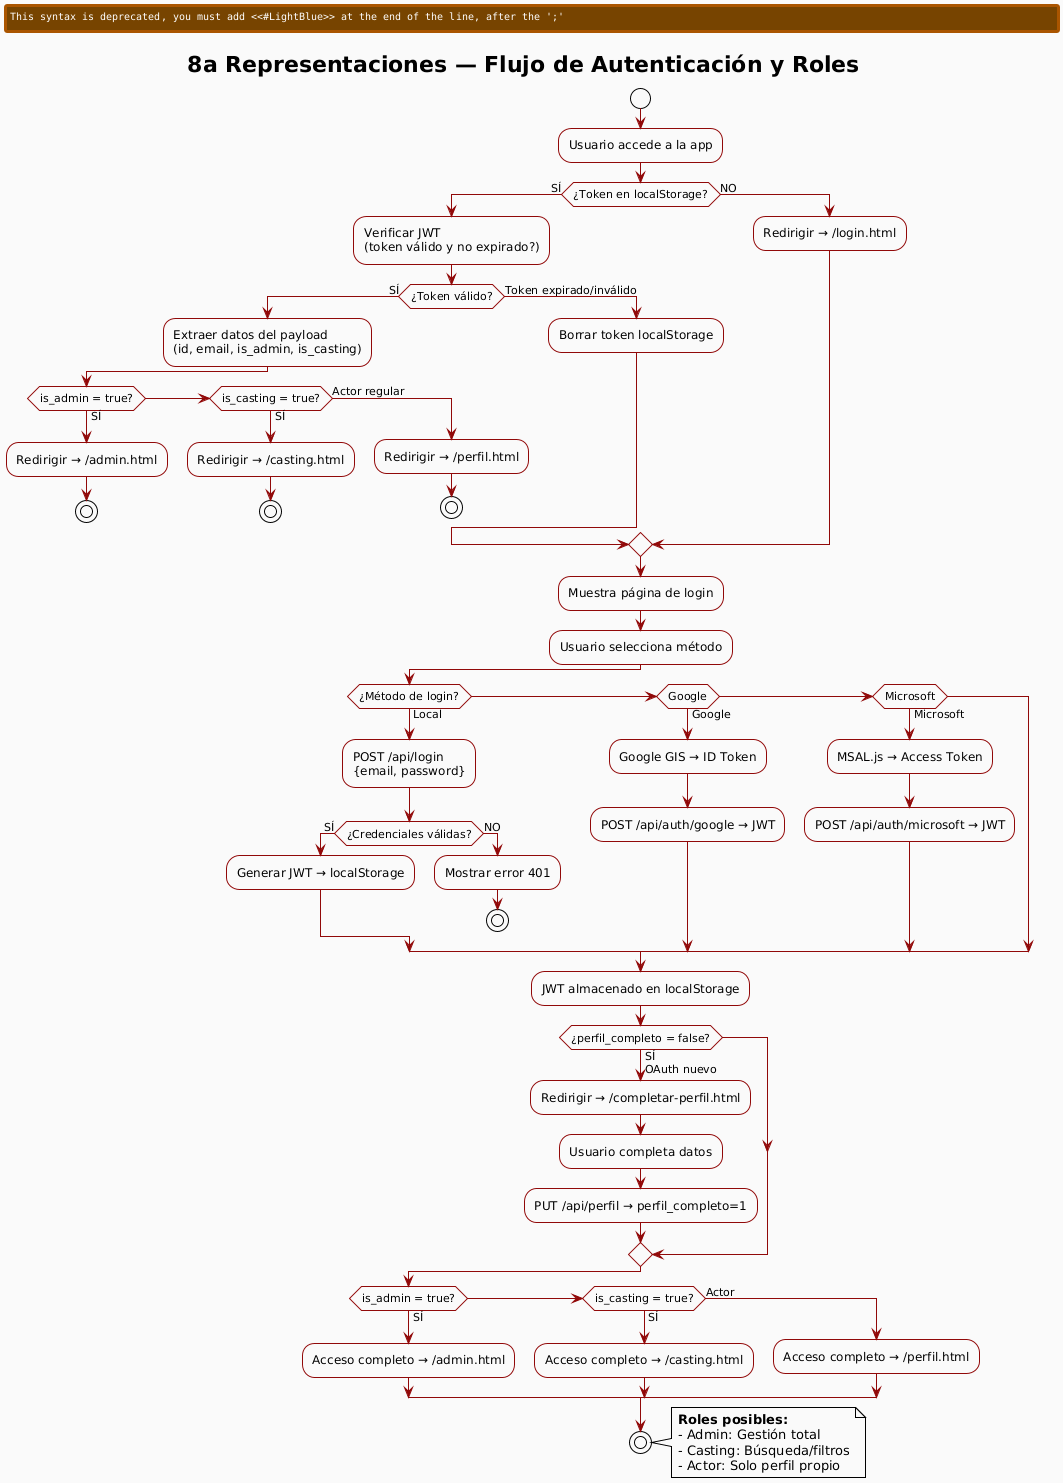

The diagram above was rendered by PlantUML. Its source (embedded in the PNG):
@startuml
!theme plain
skinparam backgroundColor #FAFAFA
skinparam ActivityBorderColor #910909
skinparam ActivityBackgroundColor #FFFFFF
skinparam ArrowColor #910909
skinparam DecisionBackgroundColor #FFE6E6
skinparam DecisionBorderColor #910909

title 8a Representaciones — Flujo de Autenticación y Roles

start

:Usuario accede a la app;

if (¿Token en localStorage?) then (SÍ)
  :Verificar JWT\n(token válido y no expirado?);
  
  if (¿Token válido?) then (SÍ)
    :Extraer datos del payload\n(id, email, is_admin, is_casting);
    
    if (is_admin = true?) then (SÍ)
      :Redirigir → /admin.html;
      stop
    elseif (is_casting = true?) then (SÍ)
      :Redirigir → /casting.html;
      stop
    else (Actor regular)
      :Redirigir → /perfil.html;
      stop
    endif
  else (Token expirado/inválido)
    :Borrar token localStorage;
  endif
else (NO)
  #LightBlue:Redirigir → /login.html;
endif

:Muestra página de login;
:Usuario selecciona método;

if (¿Método de login?) then (Local)
  :POST /api/login\n{email, password};
  
  if (¿Credenciales válidas?) then (SÍ)
    :Generar JWT → localStorage;
  else (NO)
    :Mostrar error 401;
    stop
  endif
  
elseif (Google) then (Google)
  :Google GIS → ID Token;
  :POST /api/auth/google → JWT;
  
elseif (Microsoft) then (Microsoft)
  :MSAL.js → Access Token;
  :POST /api/auth/microsoft → JWT;
endif

:JWT almacenado en localStorage;

if (¿perfil_completo = false?) then (SÍ\nOAuth nuevo)
  :Redirigir → /completar-perfil.html;
  :Usuario completa datos;
  :PUT /api/perfil → perfil_completo=1;
endif

if (is_admin = true?) then (SÍ)
  :Acceso completo → /admin.html;
elseif (is_casting = true?) then (SÍ)
  :Acceso completo → /casting.html;
else (Actor)
  :Acceso completo → /perfil.html;
endif

stop

note right
  **Roles posibles:**
  - Admin: Gestión total
  - Casting: Búsqueda/filtros
  - Actor: Solo perfil propio
end note
@enduml